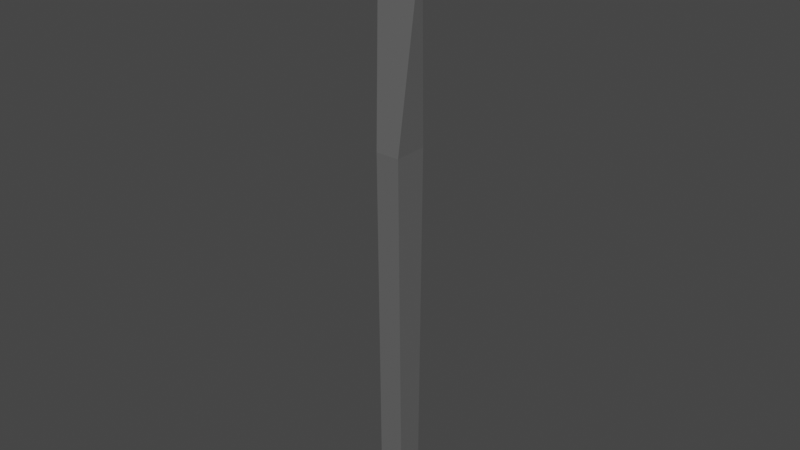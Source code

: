# Source: AngleBrush1.blend  (saved by Blender 3.2.14; exported with 4.5.12 LTS)
import bpy
from mathutils import Matrix  # noqa: F401  (used for matrix-valued properties, if any)

bpy.ops.wm.read_factory_settings(use_empty=True)
scene = bpy.context.scene
scene.name = 'Scene'

# ---- collections
col_collection = bpy.data.collections.new('Collection'); scene.collection.children.link(col_collection)

# ---- materials (node trees are filled in below, after node groups)
mat_wood1anglebrush1 = bpy.data.materials.new('Wood1AngleBrush1')
mat_wood1anglebrush1.use_transparent_shadow = False
mat_bristles1anglebrush1 = bpy.data.materials.new('Bristles1AngleBrush1')
mat_bristles1anglebrush1.use_transparent_shadow = False

# ---- material node trees
mat_wood1anglebrush1.use_nodes = True; mat_wood1anglebrush1.node_tree.nodes.clear()
_N = mat_wood1anglebrush1.node_tree.nodes; _L = mat_wood1anglebrush1.node_tree.links
n0 = _N.new('ShaderNodeBsdfPrincipled'); n0.name = 'Principled BSDF'; n0.location = (10, 300)
n0.distribution = 'GGX'
n0.subsurface_method = 'RANDOM_WALK_SKIN'
n0.inputs[0].default_value = (0.1248, 0.1248, 0.1248, 1.0)
n0.inputs[3].default_value = 1.45
n0.inputs[27].default_value = (0.0, 0.0, 0.0, 1.0)
n0.inputs[28].default_value = 1.0
n1 = _N.new('ShaderNodeOutputMaterial'); n1.name = 'Material Output'; n1.location = (300, 300)
_L.new(n0.outputs[0], n1.inputs[0])
n1.is_active_output = True
mat_bristles1anglebrush1.use_nodes = True; mat_bristles1anglebrush1.node_tree.nodes.clear()
_N = mat_bristles1anglebrush1.node_tree.nodes; _L = mat_bristles1anglebrush1.node_tree.links
n0 = _N.new('ShaderNodeBsdfPrincipled'); n0.name = 'Principled BSDF'; n0.location = (10, 300)
n0.distribution = 'GGX'
n0.subsurface_method = 'RANDOM_WALK_SKIN'
n0.inputs[0].default_value = (0.2384, 0.07421, 0.01764, 1.0)
n0.inputs[3].default_value = 1.45
n0.inputs[27].default_value = (0.0, 0.0, 0.0, 1.0)
n0.inputs[28].default_value = 1.0
n1 = _N.new('ShaderNodeOutputMaterial'); n1.name = 'Material Output'; n1.location = (300, 300)
_L.new(n0.outputs[0], n1.inputs[0])
n1.is_active_output = True

# ---- world
world_world = bpy.data.worlds.new('World'); scene.world = world_world
world_world.use_nodes = True; world_world.node_tree.nodes.clear()
_N = world_world.node_tree.nodes; _L = world_world.node_tree.links
n0 = _N.new('ShaderNodeOutputWorld'); n0.name = 'World Output'; n0.location = (300, 300)
n1 = _N.new('ShaderNodeBackground'); n1.name = 'Background'; n1.location = (10, 300)
n1.inputs[0].default_value = (0.05088, 0.05088, 0.05088, 1.0)
_L.new(n1.outputs[0], n0.inputs[0])
n0.is_active_output = True
world_world.color = (0.05088, 0.05088, 0.05088)
world_world.use_sun_shadow = False
world_world.sun_shadow_jitter_overblur = 0.0

# ---- meshes
me_cube_001 = bpy.data.meshes.new('Cube.001')
me_cube_001.from_pydata([(-0.006355, -0.006355, -0.2051), (-0.006017, -0.008511, -0.01593), (-0.006355, 0.006356, -0.2051), (-0.006017, 0.008511, -0.01593), (0.006355, -0.006355, -0.2051), (0.006017, -0.008511, -0.01593), (0.006355, 0.006356, -0.2051), (0.006017, 0.008511, -0.01593), (-0.009425, -0.001167, 0.06398), (-0.009425, 0.001167, 0.06398), (0.009425, 0.001167, 0.06398), (0.009425, -0.001167, 0.06398), (-0.01048, -0.001483, 0.06398), (-0.01048, 0.001483, 0.06398), (0.01048, 0.001483, 0.06398), (0.01048, -0.001483, 0.06398), (-0.009425, -0.001168, 0.08605), (-0.009425, 0.001167, 0.08605), (0.009425, 0.001167, 0.1001), (0.009425, -0.001168, 0.1001)], [], [(0, 1, 3, 2), (2, 3, 7, 6), (6, 7, 5, 4), (4, 5, 1, 0), (2, 6, 4, 0), (1, 5, 15, 12), (11, 10, 18, 19), (7, 3, 13, 14), (5, 7, 14, 15), (3, 1, 12, 13), (8, 9, 13, 12), (9, 10, 14, 13), (10, 11, 15, 14), (11, 8, 12, 15), (18, 17, 16, 19), (9, 8, 16, 17), (8, 11, 19, 16), (10, 9, 17, 18)])
me_cube_001.polygons.foreach_set('material_index', [0, 0, 0, 0, 0, 0, 1, 0, 0, 0, 0, 0, 0, 0, 1, 1, 1, 1])
_uv = me_cube_001.uv_layers.new(name='UVMap')
_uv.uv.foreach_set('vector', [0.375, 0.0, 0.625, 0.0, 0.625, 0.25, 0.375, 0.25, 0.375, 0.25, 0.625, 0.25, 0.625, 0.5, 0.375, 0.5, 0.375, 0.5, 0.625, 0.5, 0.625, 0.75, 0.375, 0.75, 0.375, 0.75, 0.625, 0.75, 0.625, 1.0, 0.375, 1.0, 0.125, 0.5, 0.375, 0.5, 0.375, 0.75, 0.125, 0.75, 0.625, 1.0, 0.625, 0.75, 0.625, 0.75, 0.625, 1.0, 0.6376, 0.7234, 0.6376, 0.5266, 0.6376, 0.5266, 0.6376, 0.7234, 0.625, 0.5, 0.625, 0.25, 0.625, 0.25, 0.625, 0.5, 0.625, 0.75, 0.625, 0.5, 0.625, 0.5, 0.625, 0.75, 0.625, 0.25, 0.625, 0.0, 0.625, 0.0, 0.625, 0.25, 0.8624, 0.7234, 0.8624, 0.5266, 0.875, 0.5, 0.875, 0.75, 0.8624, 0.5266, 0.6376, 0.5266, 0.625, 0.5, 0.875, 0.5, 0.6376, 0.5266, 0.6376, 0.7234, 0.625, 0.75, 0.625, 0.5, 0.6376, 0.7234, 0.8624, 0.7234, 0.875, 0.75, 0.625, 0.75, 0.6376, 0.5266, 0.8624, 0.5266, 0.8624, 0.7234, 0.6376, 0.7234, 0.8624, 0.5266, 0.8624, 0.7234, 0.8624, 0.7234, 0.8624, 0.5266, 0.8624, 0.7234, 0.6376, 0.7234, 0.6376, 0.7234, 0.8624, 0.7234, 0.6376, 0.5266, 0.8624, 0.5266, 0.8624, 0.5266, 0.6376, 0.5266])
me_cube_001.materials.append(mat_wood1anglebrush1)
me_cube_001.materials.append(mat_bristles1anglebrush1)
me_cube_001.update()

# ---- objects
ob_anglebrush1 = bpy.data.objects.new('AngleBrush1', me_cube_001)

# ---- transforms, parenting, visibility, modifiers, constraints
ob_anglebrush1.location = (1.863e-10, 6.985e-11, 1.49e-08)

# ---- collection membership
col_collection.objects.link(ob_anglebrush1)

# ---- scene / render settings (as saved in the file)
scene.frame_start = 1; scene.frame_end = 250; scene.frame_set(1)
scene.render.engine = 'BLENDER_EEVEE_NEXT'
scene.cycles.sampling_pattern = 'TABULATED_SOBOL'
scene.cycles.use_light_tree = False
scene.view_settings.view_transform = 'Filmic'
bpy.context.view_layer.update()

# ---- added for rendering (the .blend has no active camera and no usable light): camera, sun
cam_auto = bpy.data.cameras.new('AutoCamera')
cam_auto.lens = 50.0
cam_auto.sensor_width = 36.0
cam_auto.clip_end = 1000.0
ob_auto_camera = bpy.data.objects.new('AutoCamera', cam_auto)
scene.collection.objects.link(ob_auto_camera)
ob_auto_camera.location = (0.283423, -0.340108, 0.174223)
ob_auto_camera.rotation_euler = (1.09748, -7.21219e-08, 0.694738)
scene.camera = ob_auto_camera
light_auto_sun = bpy.data.lights.new('AutoSun', 'SUN')
light_auto_sun.energy = 3.0
light_auto_sun.angle = 0.0523599
ob_auto_sun = bpy.data.objects.new('AutoSun', light_auto_sun)
scene.collection.objects.link(ob_auto_sun)
ob_auto_sun.rotation_euler = (0.872665, 0.174533, 0.523599)
bpy.context.view_layer.update()

